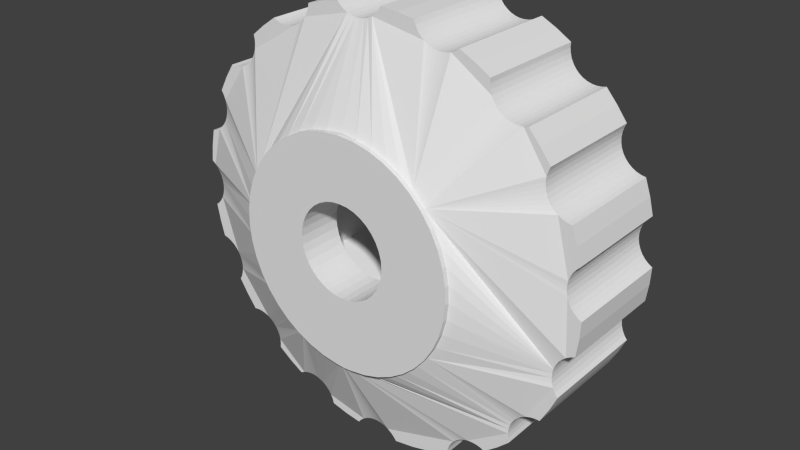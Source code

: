 # Source: Knob-M8-own.blend  (saved by Blender 2.69.1; exported with 4.5.12 LTS)
import bpy
from mathutils import Matrix  # noqa: F401  (used for matrix-valued properties, if any)

bpy.ops.wm.read_factory_settings(use_empty=True)
scene = bpy.context.scene
scene.name = 'Scene'

# ---- collections
col_collection_1 = bpy.data.collections.new('Collection 1'); scene.collection.children.link(col_collection_1)

# ---- world
world_world = bpy.data.worlds.new('World'); scene.world = world_world
world_world.color = (0.05088, 0.05088, 0.05088)
world_world.use_sun_shadow = False
world_world.sun_shadow_jitter_overblur = 0.0
world_world.cycles.sampling_method = 'MANUAL'
world_world.cycles.sample_map_resolution = 256

# ---- meshes
me_knob_m8_1_25_001 = bpy.data.meshes.new('knob-M8-1-25.001')
me_knob_m8_1_25_001.from_pydata([(2.127, -10.16, -18.93), (2.127, 0.0, -18.93), (4.005, 0.0, -18.62), (4.005, -10.16, -18.62), (5.844, 0.0, -18.13), (5.844, -10.16, -18.13), (7.624, 0.0, -17.46), (7.624, -10.16, -17.46), (11.31, -10.16, -15.33), (11.31, 0.0, -15.33), (12.5, 0.0, -14.38), (12.5, -10.16, -14.38), (13.61, 0.0, -13.33), (13.61, -10.16, -13.33), (16.23, -10.16, -9.979), (16.23, 0.0, -9.979), (16.97, 0.0, -8.649), (16.97, -10.16, -8.649), (17.61, 0.0, -7.262), (17.61, -10.16, -7.262), (18.78, -10.16, -3.174), (18.78, 0.0, -3.174), (18.98, 0.0, -1.66), (18.98, -10.16, -1.66), (19.05, 0.0, -0.1361), (19.05, -10.16, -0.1361), (18.6, -10.16, 4.094), (18.6, 0.0, 4.094), (18.22, 0.0, 5.57), (18.22, -10.16, 5.57), (17.71, 0.0, 7.01), (17.71, -10.16, 7.01), (15.72, -10.16, 10.77), (15.72, 0.0, 10.77), (14.8, 0.0, 11.99), (14.8, -10.16, 11.99), (13.8, 0.0, 13.14), (13.8, -10.16, 13.14), (10.54, -10.16, 15.87), (10.54, 0.0, 15.87), (9.236, 0.0, 16.66), (9.236, -10.16, 16.66), (7.872, 0.0, 17.35), (7.872, -10.16, 17.35), (3.828, -10.16, 18.66), (3.828, 0.0, 18.66), (2.322, 0.0, 18.91), (2.322, -10.16, 18.91), (0.8008, 0.0, 19.03), (0.8008, -10.16, 19.03), (-3.442, -10.16, 18.74), (-3.442, 0.0, 18.74), (-4.931, 0.0, 18.4), (-4.931, -10.16, 18.4), (-6.387, 0.0, 17.95), (-6.387, -10.16, 17.95), (-10.21, -10.16, 16.08), (-10.21, 0.0, 16.08), (-11.46, 0.0, 15.21), (-11.46, -10.16, 15.21), (-12.65, 0.0, 14.25), (-12.65, -10.16, 14.25), (-15.49, -10.16, 11.09), (-15.49, 0.0, 11.09), (-16.33, 0.0, 9.811), (-16.33, -10.16, 9.811), (-17.06, 0.0, 8.473), (-17.06, -10.16, 8.473), (-18.52, -10.16, 4.476), (-18.52, 0.0, 4.476), (-18.82, 0.0, 2.98), (-18.82, -10.16, 2.98), (-18.99, 0.0, 1.465), (-18.99, -10.16, 1.465), (-18.85, -10.16, -2.786), (-18.85, 0.0, -2.786), (-18.56, 0.0, -4.285), (-18.56, -10.16, -4.285), (-18.16, 0.0, -5.757), (-18.16, -10.16, -5.757), (-16.43, -10.16, -9.643), (-16.43, 0.0, -9.643), (-15.6, 0.0, -10.93), (-15.6, -10.16, -10.93), (-14.68, 0.0, -12.14), (-14.68, -10.16, -12.14), (-11.62, -10.16, -15.09), (-11.62, 0.0, -15.09), (-10.38, 0.0, -15.98), (-10.38, -10.16, -15.98), (-9.063, 0.0, -16.76), (-9.063, -10.16, -16.76), (-5.654, -10.16, -17.22), (-5.415, -10.16, -17.57), (-0.7416, -13.76, -10.13), (-6.221e-16, -10.16, -17.78), (-0.4181, -10.16, -17.81), (-0.8248, -10.16, -17.92), (8.673, -13.76, 5.293), (17.09, -10.16, -4.901), (7.809, -13.76, 6.499), (17.24, -10.16, -4.508), (-3.635, -10.16, -18.7), (-2.127, -10.16, -18.93), (-1.869, -10.16, -18.6), (14.01, -10.16, -10.95), (14.3, -10.16, -10.64), (8.263, -13.76, -5.912), (9.351, -13.76, 3.974), (9.83, -13.76, 2.57), (10.1, -13.76, 1.111), (-16.58, -10.16, 7.322), (-16.55, -10.16, 6.903), (-9.351, -13.76, 3.974), (-16.03, -10.16, -8.041), (-16.03, -10.16, -8.461), (-8.263, -13.76, -5.912), (-14.26, -10.16, -12.08), (-13.85, -10.16, -12.09), (-13.43, -10.16, -12.17), (-16.23, -10.16, -9.273), (-13.04, -10.16, -12.32), (-16.1, -10.16, -8.875), (-11.6, -10.16, -14.26), (-4.972, -13.76, -8.86), (-11.69, -10.16, -13.85), (-11.85, -10.16, -13.46), (-8.7, -10.16, -16.55), (7.996, -10.16, -16.27), (8.245, -10.16, -15.93), (1.56, -10.16, -18.32), (10.15, -13.76, -0.3711), (9.991, -13.76, -1.845), (17.01, -10.16, -5.312), (-7.896, -10.16, -16.32), (-7.477, -10.16, -16.3), (-7.061, -10.16, -16.36), (-3.629, -13.76, -9.49), (-6.661, -10.16, -16.49), (-2.209, -13.76, -9.917), (-6.286, -10.16, -16.67), (-5.947, -10.16, -16.92), (1.209, -10.16, -18.09), (8.89, -10.16, -15.4), (9.269, -10.16, -15.22), (14.63, -10.16, -10.38), (15.0, -10.16, -10.18), (17.18, -10.16, -6.548), (17.05, -10.16, -6.147), (17.0, -10.16, -5.732), (9.036, -13.76, -4.646), (9.616, -13.76, -3.28), (18.69, -10.16, 0.08559), (17.67, -10.16, 2.278), (17.73, -10.16, 2.693), (5.903, -10.16, 16.81), (5.494, -10.16, 16.91), (6.78, -13.76, 7.567), (0.5669, -10.16, 18.68), (5.606, -13.76, 8.473), (-0.05557, -10.16, 18.13), (-9.616, -13.76, -3.28), (-9.991, -13.76, -1.845), (-16.44, -10.16, -6.864), (-12.07, -10.16, -13.11), (-6.21, -13.76, -8.042), (-12.35, -10.16, -12.79), (-7.314, -13.76, -7.052), (-12.68, -10.16, -12.52), (-5.12, -10.16, -18.35), (-5.235, -10.16, -17.95), (-1.56, -10.16, -18.32), (-1.209, -10.16, -18.09), (0.4181, -10.16, -17.81), (0.8248, -10.16, -17.92), (9.673, -10.16, -15.1), (10.09, -10.16, -15.06), (13.47, -10.16, -12.51), (10.51, -10.16, -15.08), (10.92, -10.16, -15.17), (13.51, -10.16, -12.92), (15.81, -10.16, -9.979), (17.45, -10.16, -4.146), (17.72, -10.16, -3.823), (18.04, -10.16, -3.549), (18.39, -10.16, -3.33), (-7.434, -10.16, 16.19), (-7.794, -10.16, 15.98), (-16.84, -10.16, 8.118), (-11.58, -10.16, -14.68), (-8.308, -10.16, -16.4), (7.681, -10.16, -17.04), (8.545, -10.16, -15.64), (15.39, -10.16, -10.05), (17.36, -10.16, -6.923), (18.38, -10.16, 0.3628), (18.11, -10.16, 0.6881), (17.91, -10.16, 1.053), (17.76, -10.16, 1.446), (17.68, -10.16, 1.859), (18.05, -10.16, 3.466), (18.3, -10.16, 3.803), (16.9, -10.16, 7.221), (16.21, -10.16, 7.684), (15.93, -10.16, 7.994), (7.144, -10.16, 16.94), (6.739, -10.16, 16.83), (6.321, -10.16, 16.79), (-6.474, -10.16, 17.54), (-16.68, -10.16, 7.73), (-18.65, -10.16, 1.219), (-17.75, -10.16, -5.858), (13.61, -10.16, -11.68), (4.972, -13.76, -8.86), (13.51, -10.16, -12.09), (3.629, -13.76, -9.49), (0.7416, -13.76, -10.13), (2.209, -13.76, -9.917), (13.78, -10.16, -11.3), (7.314, -13.76, -7.052), (6.21, -13.76, -8.042), (11.77, -10.16, 13.38), (11.43, -10.16, 13.62), (11.13, -10.16, 13.92), (10.89, -10.16, 14.26), (10.7, -10.16, 14.63), (5.107, -10.16, 17.07), (4.752, -10.16, 17.3), (4.439, -10.16, 17.57), (4.176, -10.16, 17.9), (3.97, -10.16, 18.27), (0.2788, -10.16, 18.38), (-1.66, -10.16, 17.74), (-1.479, -13.76, 10.05), (-1.24, -10.16, 17.74), (-2.488e-15, -13.74, 10.16), (-0.8256, -10.16, 17.8), (1.479, -13.76, 10.05), (-0.4271, -10.16, 17.93), (2.927, -13.76, 9.729), (4.312, -13.76, 9.199), (-7.809, -13.76, 6.499), (-2.468, -10.16, 17.96), (-8.673, -13.76, 5.293), (-6.627, -10.16, 17.15), (-6.842, -10.16, 16.79), (-7.113, -10.16, 16.47), (-18.36, -10.16, 0.9201), (-10.1, -13.76, 1.111), (-18.12, -10.16, 0.5771), (-17.79, -10.16, -1.04), (-17.77, -10.16, -0.6205), (-10.15, -13.76, -0.3711), (-17.82, -10.16, -0.2039), (-17.94, -10.16, 0.199), (-9.036, -13.76, -4.646), (-16.24, -10.16, -7.232), (-16.1, -10.16, -7.628), (13.39, -10.16, 13.05), (10.52, -10.16, 15.45), (-12.57, -10.16, 13.83), (-8.185, -10.16, 15.83), (-17.01, -10.16, -6.252), (-16.7, -10.16, -6.534), (-18.25, -10.16, -2.198), (-18.03, -10.16, -1.839), (-17.88, -10.16, -1.45), (1.869, -10.16, -18.6), (17.3, -10.16, 7.082), (16.54, -10.16, 7.423), (17.86, -10.16, 3.093), (10.58, -10.16, 15.03), (7.525, -10.16, 17.11), (-6.78, -13.76, 7.567), (-5.606, -13.76, 8.473), (-2.073, -10.16, 17.82), (-4.312, -13.76, 9.199), (-2.927, -13.76, 9.729), (-8.596, -10.16, 15.74), (-9.015, -10.16, 15.73), (-12.76, -10.16, 12.6), (-12.63, -10.16, 13.0), (-12.57, -10.16, 13.42), (-12.96, -10.16, 12.23), (-13.21, -10.16, 11.9), (-13.52, -10.16, 11.61), (-14.25, -10.16, 11.2), (-14.66, -10.16, 11.1), (-15.07, -10.16, 11.06), (-16.6, -10.16, 6.486), (-16.71, -10.16, 6.081), (-9.83, -13.76, 2.57), (-16.88, -10.16, 5.7), (-17.12, -10.16, 5.353), (-17.41, -10.16, 5.05), (-17.74, -10.16, 4.798), (-18.12, -10.16, 4.605), (-18.52, -10.16, -2.517), (-17.37, -10.16, -6.024), (7.807, -10.16, -16.64), (15.7, -10.16, 8.347), (15.53, -10.16, 8.733), (15.43, -10.16, 9.14), (12.97, -10.16, 13.03), (12.55, -10.16, 13.08), (12.15, -10.16, 13.2), (-2.834, -10.16, 18.16), (-3.162, -10.16, 18.42), (-13.87, -10.16, 11.38), (15.4, -10.16, 9.558), (15.44, -10.16, 9.976), (15.55, -10.16, 10.38), (-9.431, -10.16, 15.78), (-9.833, -10.16, 15.9), (-5.12, 0.0, -18.35), (-3.635, 0.0, -18.7), (-2.127, 0.0, -18.93), (17.01, 0.0, -5.312), (17.0, 0.0, -5.732), (6.668, 0.0, -3.849), (-2.834, 0.0, 18.16), (-2.468, 0.0, 17.96), (-6.474, 0.0, 17.54), (-16.23, 0.0, -9.273), (18.39, 0.0, -3.33), (3.97, 0.0, 18.27), (-16.6, 0.0, 6.486), (-16.55, 0.0, 6.903), (-6.668, 0.0, 3.849), (6.668, 0.0, 3.849), (17.24, 0.0, -4.508), (17.09, 0.0, -4.901), (15.55, 0.0, 10.38), (-15.07, 0.0, 11.06), (-2.073, 0.0, 17.82), (-1.66, 0.0, 17.74), (-1.24, 0.0, 17.74), (15.81, 0.0, -9.979), (10.92, 0.0, -15.17), (1.869, 0.0, -18.6), (1.56, 0.0, -18.32), (7.681, 0.0, -17.04), (1.209, 0.0, -18.09), (0.8248, 0.0, -17.92), (17.91, 0.0, 1.053), (18.11, 0.0, 0.6881), (18.04, 0.0, -3.549), (17.72, 0.0, -3.823), (17.45, 0.0, -4.146), (17.05, 0.0, -6.147), (17.18, 0.0, -6.548), (17.36, 0.0, -6.923), (4.176, 0.0, 17.9), (-1.506e-15, 0.0, 7.699), (4.439, 0.0, 17.57), (4.752, 0.0, 17.3), (5.107, 0.0, 17.07), (5.494, 0.0, 16.91), (5.903, 0.0, 16.81), (6.321, 0.0, 16.79), (10.7, 0.0, 14.63), (6.739, 0.0, 16.83), (7.144, 0.0, 16.94), (7.525, 0.0, 17.11), (10.58, 0.0, 15.03), (-12.57, 0.0, 13.83), (-0.8256, 0.0, 17.8), (-7.794, 0.0, 15.98), (-7.434, 0.0, 16.19), (-3.162, 0.0, 18.42), (-16.58, 0.0, 7.322), (-16.68, 0.0, 7.73), (-16.84, 0.0, 8.118), (-0.8248, 0.0, -17.92), (-6.668, 0.0, -3.849), (-0.4181, 0.0, -17.81), (-5.204e-15, 0.0, -7.699), (-6.221e-16, 0.0, -17.78), (-14.26, 0.0, -12.08), (-13.85, 0.0, -12.09), (-13.43, 0.0, -12.17), (-11.85, 0.0, -13.46), (-8.7, 0.0, -16.55), (-11.69, 0.0, -13.85), (-11.6, 0.0, -14.26), (15.39, 0.0, -10.05), (15.0, 0.0, -10.18), (14.63, 0.0, -10.38), (9.673, 0.0, -15.1), (9.269, 0.0, -15.22), (17.86, 0.0, 3.093), (17.73, 0.0, 2.693), (16.9, 0.0, 7.221), (0.5669, 0.0, 18.68), (0.2788, 0.0, 18.38), (10.89, 0.0, 14.26), (11.13, 0.0, 13.92), (11.43, 0.0, 13.62), (11.77, 0.0, 13.38), (12.15, 0.0, 13.2), (12.55, 0.0, 13.08), (15.44, 0.0, 9.976), (-16.1, 0.0, -8.875), (-16.03, 0.0, -8.461), (-16.03, 0.0, -8.041), (15.7, 0.0, 8.347), (15.93, 0.0, 7.994), (18.3, 0.0, 3.803), (-14.66, 0.0, 11.1), (-14.25, 0.0, 11.2), (-13.87, 0.0, 11.38), (-13.52, 0.0, 11.61), (-13.21, 0.0, 11.9), (-12.96, 0.0, 12.23), (-12.76, 0.0, 12.6), (-12.63, 0.0, 13.0), (-12.57, 0.0, 13.42), (-9.431, 0.0, 15.78), (-9.833, 0.0, 15.9), (-9.015, 0.0, 15.73), (-8.596, 0.0, 15.74), (-8.185, 0.0, 15.83), (-7.113, 0.0, 16.47), (-6.842, 0.0, 16.79), (-6.627, 0.0, 17.15), (-16.44, 0.0, -6.864), (-16.24, 0.0, -7.232), (-16.1, 0.0, -7.628), (-17.88, 0.0, -1.45), (-17.79, 0.0, -1.04), (-5.235, 0.0, -17.95), (-11.58, 0.0, -14.68), (13.47, 0.0, -12.51), (13.51, 0.0, -12.09), (13.61, 0.0, -11.68), (13.51, 0.0, -12.92), (10.51, 0.0, -15.08), (10.09, 0.0, -15.06), (15.4, 0.0, 9.558), (15.43, 0.0, 9.14), (15.53, 0.0, 8.733), (16.21, 0.0, 7.684), (16.54, 0.0, 7.423), (13.39, 0.0, 13.05), (12.97, 0.0, 13.03), (-0.05557, 0.0, 18.13), (-0.4271, 0.0, 17.93), (-17.75, 0.0, -5.858), (-18.25, 0.0, -2.198), (-17.37, 0.0, -6.024), (-17.01, 0.0, -6.252), (-18.52, 0.0, -2.517), (-18.03, 0.0, -1.839), (-16.7, 0.0, -6.534), (-17.77, 0.0, -0.6205), (-17.82, 0.0, -0.2039), (-17.94, 0.0, 0.199), (-18.65, 0.0, 1.219), (-17.74, 0.0, 4.798), (-17.41, 0.0, 5.05), (-17.12, 0.0, 5.353), (-1.869, 0.0, -18.6), (-5.654, 0.0, -17.22), (-5.947, 0.0, -16.92), (-6.286, 0.0, -16.67), (-6.661, 0.0, -16.49), (-7.061, 0.0, -16.36), (-7.477, 0.0, -16.3), (-12.35, 0.0, -12.79), (-12.68, 0.0, -12.52), (-13.04, 0.0, -12.32), (14.3, 0.0, -10.64), (14.01, 0.0, -10.95), (13.78, 0.0, -11.3), (8.89, 0.0, -15.4), (8.545, 0.0, -15.64), (8.245, 0.0, -15.93), (17.67, 0.0, 2.278), (17.68, 0.0, 1.859), (17.76, 0.0, 1.446), (18.38, 0.0, 0.3628), (18.69, 0.0, 0.08559), (10.52, 0.0, 15.45), (-18.12, 0.0, 0.5771), (-18.36, 0.0, 0.9201), (-18.12, 0.0, 4.605), (-16.88, 0.0, 5.7), (-16.71, 0.0, 6.081), (-5.415, 0.0, -17.57), (-1.56, 0.0, -18.32), (-1.209, 0.0, -18.09), (0.4181, 0.0, -17.81), (7.807, 0.0, -16.64), (7.996, 0.0, -16.27), (17.3, 0.0, 7.082), (18.05, 0.0, 3.466), (-12.07, 0.0, -13.11), (-8.308, 0.0, -16.4), (-7.896, 0.0, -16.32), (-6.939e-15, -10.16, -7.699), (6.668, -10.16, -3.849), (-6.072e-15, 0.0, -7.699), (6.668, -10.16, 3.849), (-1.506e-15, -10.16, 7.699), (6.668, 3.469e-15, 3.849), (-1.506e-15, 3.469e-15, 7.699), (-3.469e-15, -10.16, 7.699), (-6.668, -10.16, 3.849), (-3.469e-15, 0.0, 7.699), (-6.668, -10.16, -3.849), (-5.013e-15, -10.16, -7.699), (-5.532e-15, 0.0, -7.699), (0.0, -10.16, 4.596), (-0.7167, -10.16, 4.533), (2.064, -10.16, 4.043), (1.412, -10.16, 4.347), (0.7167, -10.16, 4.533), (-3.162, -10.16, -2.185), (-3.575, -10.16, -1.595), (-3.879, -10.16, -0.9434), (-0.7167, -10.16, -3.597), (5.055e-16, -10.16, -3.659), (-3.162, -10.16, 3.121), (-3.575, -10.16, 2.532), (-3.879, -10.16, 1.88), (-1.412, -10.16, 4.347), (-2.064, -10.16, 4.043), (-2.653, -10.16, 3.63), (-4.065, -10.16, 1.185), (-4.128, -10.16, 0.4683), (-4.065, -10.16, -0.2485), (-2.653, -10.16, -2.694), (-2.064, -10.16, -3.106), (-1.412, -10.16, -3.41), (2.064, -10.16, -3.106), (1.412, -10.16, -3.41), (0.7167, -10.16, -3.597), (2.653, -10.16, 3.63), (3.162, -10.16, 3.121), (2.653, -10.16, -2.694), (3.162, -10.16, -2.185), (3.575, -10.16, -1.595), (4.065, -10.16, 1.185), (3.879, -10.16, 1.88), (3.575, -10.16, 2.532), (3.879, -10.16, -0.9434), (4.065, -10.16, -0.2485), (4.128, -10.16, 0.4683), (3.733e-15, -14.19, -10.16), (-0.7416, -14.18, -10.13), (-2.209, -14.18, -9.917), (-3.629, -14.18, -9.49), (-4.972, -14.18, -8.86), (-6.21, -14.18, -8.042), (-7.314, -14.18, -7.052), (-8.263, -14.18, -5.912), (-9.036, -14.18, -4.646), (-9.616, -14.18, -3.28), (-9.991, -14.18, -1.845), (-10.15, -14.18, -0.3711), (-10.1, -14.18, 1.111), (-9.83, -14.18, 2.57), (-9.351, -14.18, 3.974), (-8.673, -14.18, 5.293), (-7.809, -14.18, 6.499), (-6.78, -14.18, 7.567), (-5.606, -14.18, 8.473), (-4.312, -14.18, 9.199), (-2.927, -14.18, 9.729), (-1.479, -14.18, 10.05), (0.0, -14.18, 10.16), (0.0, -13.76, 10.16), (1.479, -14.18, 10.05), (2.927, -14.18, 9.729), (4.312, -14.18, 9.199), (5.606, -14.18, 8.473), (6.78, -14.18, 7.567), (7.809, -14.18, 6.499), (8.673, -14.18, 5.293), (9.351, -14.18, 3.974), (9.83, -14.18, 2.57), (10.1, -14.18, 1.111), (10.15, -14.18, -0.3711), (9.991, -14.18, -1.845), (9.616, -14.18, -3.28), (9.036, -14.18, -4.646), (8.263, -14.18, -5.912), (7.314, -14.18, -7.052), (6.21, -14.18, -8.042), (4.972, -14.18, -8.86), (3.629, -14.18, -9.49), (2.209, -14.18, -9.917), (0.7416, -14.18, -10.13), (-0.7167, -14.18, 4.533), (-1.011e-15, -10.16, 4.596), (-1.011e-15, -14.19, 4.596), (0.7167, -14.18, 4.533), (1.412, -14.18, 4.347), (2.064, -14.18, 4.043), (2.653, -14.18, 3.63), (3.162, -14.18, 3.121), (3.575, -14.18, 2.532), (3.879, -14.18, 1.88), (4.065, -14.18, 1.185), (4.128, -14.18, 0.4683), (4.065, -14.18, -0.2485), (3.879, -14.18, -0.9434), (3.575, -14.18, -1.595), (3.162, -14.18, -2.185), (2.653, -14.18, -2.694), (2.064, -14.18, -3.106), (1.412, -14.18, -3.41), (0.7167, -14.18, -3.597), (5.055e-16, -14.19, -3.659), (-0.7167, -14.18, -3.597), (-1.412, -14.18, -3.41), (-2.064, -14.18, -3.106), (-2.653, -14.18, -2.694), (-3.162, -14.18, -2.185), (-3.575, -14.18, -1.595), (-3.879, -14.18, -0.9434), (-4.065, -14.18, -0.2485), (-4.128, -14.18, 0.4683), (-4.065, -14.18, 1.185), (-3.879, -14.18, 1.88), (-3.575, -14.18, 2.532), (-3.162, -14.18, 3.121), (-2.653, -14.18, 3.63), (-2.064, -14.18, 4.043), (-1.412, -14.18, 4.347), (1.516e-15, -14.18, -3.659), (0.0, -14.18, 4.596), (1.244e-15, -14.18, -10.16)], [], [(0, 1, 2), (0, 2, 3), (3, 2, 4), (3, 4, 5), (5, 4, 6), (5, 6, 7), (8, 9, 10), (8, 10, 11), (11, 10, 12), (11, 12, 13), (14, 15, 16), (14, 16, 17), (17, 16, 18), (17, 18, 19), (20, 21, 22), (20, 22, 23), (23, 22, 24), (23, 24, 25), (26, 27, 28), (26, 28, 29), (29, 28, 30), (29, 30, 31), (32, 33, 34), (32, 34, 35), (35, 34, 36), (35, 36, 37), (38, 39, 40), (38, 40, 41), (41, 40, 42), (41, 42, 43), (44, 45, 46), (44, 46, 47), (47, 46, 48), (47, 48, 49), (50, 51, 52), (50, 52, 53), (53, 52, 54), (53, 54, 55), (56, 57, 58), (56, 58, 59), (59, 58, 60), (59, 60, 61), (62, 63, 64), (62, 64, 65), (65, 64, 66), (65, 66, 67), (68, 69, 70), (68, 70, 71), (71, 70, 72), (71, 72, 73), (74, 75, 76), (74, 76, 77), (77, 76, 78), (77, 78, 79), (80, 81, 82), (80, 82, 83), (83, 82, 84), (83, 84, 85), (86, 87, 88), (86, 88, 89), (89, 88, 90), (89, 90, 91), (92, 93, 94), (95, 94, 96), (96, 94, 97), (98, 99, 100), (100, 99, 101), (102, 103, 104), (105, 106, 107), (98, 108, 99), (99, 108, 109), (99, 109, 110), (111, 112, 113), (114, 115, 116), (83, 85, 117), (118, 119, 120), (120, 119, 121), (120, 121, 122), (123, 124, 125), (125, 124, 126), (89, 91, 127), (128, 129, 130), (110, 131, 99), (99, 131, 132), (99, 132, 133), (134, 135, 124), (124, 135, 136), (124, 136, 137), (137, 136, 138), (137, 138, 139), (139, 138, 140), (139, 140, 94), (94, 140, 141), (94, 141, 92), (130, 129, 142), (143, 144, 94), (106, 145, 107), (107, 145, 146), (107, 146, 147), (147, 148, 107), (107, 148, 149), (107, 149, 150), (150, 149, 133), (150, 133, 151), (151, 133, 132), (23, 25, 152), (153, 154, 100), (155, 156, 157), (47, 49, 158), (159, 157, 160), (161, 162, 163), (126, 124, 164), (164, 124, 165), (164, 165, 166), (166, 165, 167), (166, 167, 168), (168, 167, 116), (168, 116, 121), (121, 116, 115), (121, 115, 122), (80, 83, 120), (120, 83, 117), (120, 117, 118), (169, 102, 170), (170, 102, 104), (170, 104, 93), (93, 104, 171), (93, 171, 94), (94, 171, 172), (94, 172, 97), (95, 173, 94), (94, 173, 174), (94, 174, 142), (175, 176, 177), (177, 176, 178), (177, 178, 179), (11, 13, 180), (181, 14, 17), (101, 182, 100), (100, 182, 183), (100, 183, 184), (185, 20, 23), (186, 187, 113), (65, 67, 188), (86, 89, 189), (189, 89, 127), (189, 127, 123), (123, 127, 124), (124, 127, 190), (124, 190, 134), (5, 7, 191), (142, 129, 94), (94, 129, 192), (94, 192, 143), (146, 193, 147), (147, 193, 181), (147, 181, 194), (194, 181, 17), (194, 17, 19), (23, 152, 185), (185, 152, 195), (185, 195, 196), (196, 197, 185), (185, 197, 198), (185, 198, 184), (184, 198, 100), (100, 198, 199), (100, 199, 153), (200, 201, 202), (203, 204, 100), (205, 206, 157), (157, 206, 207), (157, 207, 155), (53, 55, 208), (111, 113, 209), (71, 73, 210), (77, 79, 211), (8, 11, 179), (179, 11, 180), (179, 180, 177), (212, 213, 214), (214, 213, 215), (144, 175, 94), (94, 175, 177), (94, 177, 216), (216, 177, 214), (216, 214, 217), (217, 214, 215), (105, 107, 218), (218, 107, 219), (218, 219, 212), (212, 219, 220), (212, 220, 213), (100, 221, 157), (157, 221, 222), (157, 222, 223), (223, 224, 157), (157, 224, 225), (157, 225, 205), (156, 226, 157), (157, 226, 227), (157, 227, 160), (160, 227, 228), (160, 228, 229), (44, 47, 230), (230, 47, 158), (230, 158, 229), (229, 158, 231), (229, 231, 160), (232, 233, 234), (234, 233, 235), (234, 235, 236), (236, 235, 237), (236, 237, 238), (238, 237, 239), (238, 239, 160), (160, 239, 240), (160, 240, 159), (241, 242, 243), (243, 242, 113), (208, 244, 242), (242, 244, 245), (242, 245, 113), (113, 245, 246), (113, 246, 186), (210, 247, 248), (248, 247, 249), (250, 162, 251), (251, 162, 252), (251, 252, 253), (253, 252, 248), (253, 248, 254), (254, 248, 249), (161, 163, 255), (255, 163, 256), (255, 256, 116), (116, 256, 257), (116, 257, 114), (201, 26, 29), (35, 37, 258), (259, 38, 41), (260, 187, 261), (262, 263, 264), (264, 263, 163), (264, 163, 265), (265, 163, 162), (265, 162, 266), (266, 162, 250), (267, 0, 3), (202, 201, 268), (268, 201, 29), (268, 29, 31), (203, 100, 269), (269, 100, 154), (269, 154, 202), (202, 154, 270), (202, 270, 200), (225, 271, 205), (205, 271, 259), (205, 259, 272), (272, 259, 41), (272, 41, 43), (241, 273, 242), (242, 273, 274), (242, 274, 275), (275, 274, 276), (275, 276, 232), (232, 276, 277), (232, 277, 233), (260, 261, 61), (61, 261, 278), (61, 278, 279), (280, 113, 281), (281, 113, 187), (281, 187, 282), (282, 187, 260), (280, 283, 113), (113, 283, 284), (113, 284, 285), (286, 287, 188), (188, 287, 288), (188, 288, 65), (65, 288, 62), (112, 289, 113), (113, 289, 290), (113, 290, 291), (291, 290, 292), (291, 292, 248), (248, 292, 293), (293, 294, 248), (248, 294, 295), (248, 295, 210), (210, 295, 296), (210, 296, 71), (71, 296, 68), (74, 77, 297), (297, 77, 211), (297, 211, 264), (264, 211, 298), (264, 298, 262), (3, 5, 267), (267, 5, 191), (267, 191, 130), (130, 191, 299), (130, 299, 128), (204, 300, 100), (100, 300, 301), (100, 301, 302), (258, 303, 100), (303, 304, 100), (100, 304, 305), (100, 305, 221), (242, 306, 208), (208, 306, 307), (208, 307, 53), (53, 307, 50), (188, 209, 286), (286, 209, 113), (286, 113, 308), (308, 113, 285), (302, 309, 100), (100, 309, 310), (100, 310, 258), (258, 310, 311), (258, 311, 35), (35, 311, 32), (279, 312, 61), (61, 312, 313), (61, 313, 59), (59, 313, 56), (169, 314, 315), (169, 315, 102), (102, 315, 316), (102, 316, 103), (317, 318, 319), (320, 321, 322), (82, 81, 323), (22, 21, 324), (46, 45, 325), (326, 327, 328), (329, 330, 319), (319, 330, 331), (319, 331, 317), (34, 33, 332), (64, 63, 333), (322, 54, 52), (321, 334, 322), (322, 334, 335), (322, 335, 336), (319, 15, 337), (10, 9, 338), (2, 1, 339), (339, 340, 341), (341, 340, 342), (341, 342, 343), (344, 345, 324), (324, 346, 329), (346, 347, 329), (329, 347, 348), (329, 348, 330), (318, 349, 319), (319, 349, 350), (319, 350, 15), (15, 350, 351), (15, 351, 16), (16, 351, 18), (325, 352, 353), (353, 352, 354), (353, 354, 355), (355, 356, 353), (353, 356, 357), (353, 357, 329), (329, 357, 358), (329, 358, 359), (360, 359, 361), (361, 362, 360), (360, 362, 363), (360, 363, 364), (64, 333, 328), (365, 60, 58), (366, 367, 368), (320, 322, 369), (369, 322, 52), (369, 52, 51), (327, 370, 328), (328, 370, 371), (328, 371, 64), (64, 371, 372), (64, 372, 66), (373, 374, 375), (375, 374, 376), (375, 376, 377), (84, 82, 378), (378, 82, 323), (378, 323, 379), (379, 323, 380), (381, 382, 383), (383, 382, 384), (337, 385, 319), (319, 385, 386), (319, 386, 387), (376, 388, 389), (390, 391, 392), (48, 46, 393), (393, 46, 325), (393, 325, 394), (359, 360, 329), (329, 360, 395), (329, 395, 396), (396, 397, 329), (329, 397, 398), (329, 398, 399), (400, 332, 399), (399, 332, 401), (399, 401, 329), (323, 402, 374), (374, 402, 403), (374, 403, 404), (382, 90, 88), (405, 406, 324), (28, 27, 407), (333, 408, 328), (328, 408, 409), (328, 409, 410), (410, 411, 328), (328, 411, 412), (328, 412, 353), (353, 412, 413), (353, 413, 414), (414, 415, 353), (353, 415, 416), (353, 416, 365), (417, 365, 418), (418, 365, 58), (418, 58, 57), (417, 419, 365), (365, 419, 420), (365, 420, 421), (368, 422, 366), (366, 422, 423), (366, 423, 336), (336, 423, 424), (336, 424, 322), (425, 328, 426), (426, 328, 374), (426, 374, 427), (427, 374, 404), (328, 428, 429), (315, 314, 430), (384, 382, 431), (431, 382, 88), (431, 88, 87), (432, 376, 433), (433, 376, 434), (12, 10, 435), (435, 10, 338), (435, 338, 432), (432, 338, 436), (432, 436, 376), (376, 436, 437), (376, 437, 388), (2, 339, 4), (4, 339, 341), (4, 341, 6), (401, 438, 329), (329, 438, 439), (329, 439, 324), (324, 439, 440), (324, 440, 405), (406, 441, 324), (324, 441, 442), (324, 442, 392), (363, 42, 40), (36, 34, 443), (443, 34, 332), (443, 332, 444), (444, 332, 400), (394, 325, 445), (445, 325, 353), (445, 353, 446), (446, 353, 365), (446, 365, 366), (366, 365, 421), (366, 421, 367), (447, 448, 449), (449, 448, 450), (76, 75, 451), (428, 328, 452), (452, 328, 425), (452, 425, 448), (448, 425, 453), (448, 453, 450), (429, 454, 328), (328, 454, 455), (328, 455, 456), (457, 72, 70), (458, 459, 328), (328, 459, 460), (461, 316, 315), (462, 463, 461), (464, 465, 323), (323, 465, 466), (323, 466, 467), (468, 469, 323), (323, 469, 470), (323, 470, 380), (387, 471, 319), (319, 471, 472), (319, 472, 376), (376, 472, 473), (376, 473, 434), (389, 474, 376), (376, 474, 475), (376, 475, 476), (391, 477, 392), (392, 477, 478), (392, 478, 324), (324, 478, 479), (324, 479, 344), (345, 480, 324), (324, 480, 481), (324, 481, 22), (22, 481, 24), (364, 363, 482), (482, 363, 40), (482, 40, 39), (456, 483, 328), (328, 483, 484), (328, 484, 458), (458, 484, 457), (458, 457, 485), (485, 457, 70), (485, 70, 69), (460, 486, 328), (328, 486, 487), (328, 487, 326), (315, 430, 461), (461, 430, 488), (461, 488, 462), (463, 464, 461), (461, 464, 323), (461, 323, 489), (489, 323, 374), (489, 374, 490), (490, 374, 373), (343, 491, 341), (341, 491, 377), (341, 377, 492), (492, 377, 376), (492, 376, 493), (493, 376, 476), (30, 28, 494), (494, 28, 407), (494, 407, 392), (392, 407, 495), (392, 495, 390), (78, 76, 447), (447, 76, 451), (447, 451, 448), (381, 496, 382), (382, 496, 468), (382, 468, 497), (497, 468, 323), (497, 323, 498), (498, 323, 467), (499, 500, 501), (501, 500, 319), (500, 502, 319), (319, 502, 329), (502, 503, 504), (504, 503, 505), (506, 507, 508), (508, 507, 328), (507, 509, 328), (328, 509, 374), (509, 510, 374), (374, 510, 511), (503, 512, 513), (514, 515, 503), (503, 515, 516), (503, 516, 512), (517, 509, 518), (518, 509, 519), (520, 521, 510), (522, 523, 507), (507, 523, 524), (513, 525, 503), (503, 525, 526), (503, 526, 507), (507, 526, 527), (507, 527, 522), (524, 528, 507), (507, 528, 529), (507, 529, 509), (509, 529, 530), (509, 530, 519), (517, 531, 509), (509, 531, 532), (509, 532, 510), (510, 532, 533), (510, 533, 520), (534, 500, 535), (535, 500, 510), (535, 510, 536), (536, 510, 521), (514, 503, 537), (537, 503, 502), (537, 502, 538), (534, 539, 500), (500, 539, 540), (500, 540, 541), (542, 543, 502), (502, 543, 544), (502, 544, 538), (541, 545, 500), (500, 545, 546), (500, 546, 502), (502, 546, 547), (502, 547, 542), (548, 549, 94), (94, 549, 550), (94, 550, 139), (139, 550, 551), (139, 551, 137), (137, 551, 552), (137, 552, 124), (124, 552, 553), (124, 553, 165), (165, 553, 554), (165, 554, 167), (167, 554, 555), (167, 555, 116), (116, 555, 556), (116, 556, 255), (255, 556, 557), (255, 557, 161), (161, 557, 558), (161, 558, 162), (162, 558, 559), (162, 559, 252), (252, 559, 560), (252, 560, 248), (248, 560, 561), (248, 561, 291), (291, 561, 562), (291, 562, 113), (113, 562, 563), (113, 563, 243), (243, 563, 564), (243, 564, 241), (241, 564, 565), (241, 565, 273), (273, 565, 566), (273, 566, 274), (274, 566, 567), (274, 567, 276), (276, 567, 568), (276, 568, 277), (277, 568, 569), (277, 569, 233), (233, 569, 570), (233, 570, 571), (571, 570, 572), (571, 572, 237), (237, 572, 573), (237, 573, 239), (239, 573, 574), (239, 574, 240), (240, 574, 575), (240, 575, 159), (159, 575, 576), (159, 576, 157), (157, 576, 577), (157, 577, 100), (100, 577, 578), (100, 578, 98), (98, 578, 579), (98, 579, 108), (108, 579, 580), (108, 580, 109), (109, 580, 581), (109, 581, 110), (110, 581, 582), (110, 582, 131), (131, 582, 583), (131, 583, 132), (132, 583, 584), (132, 584, 151), (151, 584, 585), (151, 585, 150), (150, 585, 586), (150, 586, 107), (107, 586, 587), (107, 587, 219), (219, 587, 588), (219, 588, 220), (220, 588, 589), (220, 589, 213), (213, 589, 590), (213, 590, 215), (215, 590, 591), (215, 591, 217), (217, 591, 592), (217, 592, 216), (216, 592, 548), (216, 548, 94), (593, 594, 595), (595, 594, 516), (595, 516, 596), (596, 516, 515), (596, 515, 597), (597, 515, 514), (597, 514, 598), (598, 514, 537), (598, 537, 599), (599, 537, 538), (599, 538, 600), (600, 538, 544), (600, 544, 601), (601, 544, 543), (601, 543, 602), (602, 543, 542), (602, 542, 603), (603, 542, 547), (603, 547, 604), (604, 547, 546), (604, 546, 605), (605, 546, 545), (605, 545, 606), (606, 545, 541), (606, 541, 607), (607, 541, 540), (607, 540, 608), (608, 540, 539), (608, 539, 609), (609, 539, 534), (609, 534, 610), (610, 534, 535), (610, 535, 611), (611, 535, 536), (611, 536, 612), (612, 536, 521), (612, 521, 613), (613, 521, 520), (613, 520, 614), (614, 520, 533), (614, 533, 615), (615, 533, 532), (615, 532, 616), (616, 532, 531), (616, 531, 617), (617, 531, 517), (617, 517, 618), (618, 517, 518), (618, 518, 619), (619, 518, 519), (619, 519, 620), (620, 519, 530), (620, 530, 621), (621, 530, 529), (621, 529, 622), (622, 529, 528), (622, 528, 623), (623, 528, 524), (623, 524, 624), (624, 524, 523), (624, 523, 625), (625, 523, 522), (625, 522, 626), (626, 522, 527), (626, 527, 627), (627, 527, 526), (627, 526, 628), (628, 526, 525), (628, 525, 629), (629, 525, 513), (629, 513, 593), (593, 513, 594), (549, 630, 614), (618, 554, 617), (617, 554, 553), (617, 553, 616), (616, 553, 552), (616, 552, 615), (615, 552, 551), (615, 551, 614), (614, 551, 550), (614, 550, 549), (622, 559, 621), (621, 559, 558), (621, 558, 620), (620, 558, 557), (620, 557, 619), (619, 557, 556), (619, 556, 618), (618, 556, 555), (618, 555, 554), (605, 582, 604), (604, 582, 581), (604, 581, 603), (603, 581, 580), (603, 580, 602), (602, 580, 579), (602, 579, 601), (601, 579, 578), (601, 578, 600), (600, 578, 577), (600, 577, 599), (628, 566, 627), (627, 566, 565), (627, 565, 626), (626, 565, 564), (626, 564, 625), (625, 564, 563), (625, 563, 624), (624, 563, 562), (624, 562, 623), (623, 562, 561), (623, 561, 622), (622, 561, 560), (622, 560, 559), (577, 576, 599), (599, 576, 575), (599, 575, 598), (598, 575, 574), (598, 574, 597), (597, 574, 573), (597, 573, 596), (596, 573, 572), (596, 572, 631), (631, 572, 570), (631, 570, 593), (593, 570, 569), (593, 569, 629), (629, 569, 568), (629, 568, 628), (628, 568, 567), (628, 567, 566), (549, 632, 630), (630, 632, 592), (630, 592, 612), (612, 592, 591), (612, 591, 611), (611, 591, 590), (611, 590, 610), (610, 590, 589), (610, 589, 609), (589, 588, 609), (609, 588, 587), (609, 587, 608), (608, 587, 586), (608, 586, 607), (607, 586, 585), (607, 585, 606), (606, 585, 584), (606, 584, 605), (605, 584, 583), (605, 583, 582), (103, 316, 461), (103, 461, 104), (104, 461, 489), (104, 489, 171), (171, 489, 490), (171, 490, 172), (172, 490, 373), (172, 373, 97), (97, 373, 375), (97, 375, 96), (96, 375, 377), (96, 377, 95), (95, 377, 491), (95, 491, 173), (173, 491, 343), (173, 343, 174), (174, 343, 342), (174, 342, 142), (142, 342, 340), (142, 340, 130), (130, 340, 339), (130, 339, 267), (267, 339, 1), (267, 1, 0), (91, 90, 382), (91, 382, 127), (127, 382, 497), (127, 497, 190), (190, 497, 498), (190, 498, 134), (134, 498, 467), (134, 467, 135), (135, 467, 466), (135, 466, 136), (136, 466, 465), (136, 465, 138), (138, 465, 464), (138, 464, 140), (140, 464, 463), (140, 463, 141), (141, 463, 462), (141, 462, 92), (92, 462, 488), (92, 488, 93), (93, 488, 430), (93, 430, 170), (170, 430, 314), (170, 314, 169), (85, 84, 378), (85, 378, 117), (117, 378, 379), (117, 379, 118), (118, 379, 380), (118, 380, 119), (119, 380, 470), (119, 470, 121), (121, 470, 469), (121, 469, 168), (168, 469, 468), (168, 468, 166), (166, 468, 496), (166, 496, 164), (164, 496, 381), (164, 381, 126), (126, 381, 383), (126, 383, 125), (125, 383, 384), (125, 384, 123), (123, 384, 431), (123, 431, 189), (189, 431, 87), (189, 87, 86), (79, 78, 447), (79, 447, 211), (211, 447, 449), (211, 449, 298), (298, 449, 450), (298, 450, 262), (262, 450, 453), (262, 453, 263), (263, 453, 425), (263, 425, 163), (163, 425, 426), (163, 426, 256), (256, 426, 427), (256, 427, 257), (257, 427, 404), (257, 404, 114), (114, 404, 403), (114, 403, 115), (115, 403, 402), (115, 402, 122), (122, 402, 323), (122, 323, 120), (120, 323, 81), (120, 81, 80), (73, 72, 457), (73, 457, 210), (210, 457, 484), (210, 484, 247), (247, 484, 483), (247, 483, 249), (249, 483, 456), (249, 456, 254), (254, 456, 455), (254, 455, 253), (253, 455, 454), (253, 454, 251), (251, 454, 429), (251, 429, 250), (250, 429, 428), (250, 428, 266), (266, 428, 452), (266, 452, 265), (265, 452, 448), (265, 448, 264), (264, 448, 451), (264, 451, 297), (297, 451, 75), (297, 75, 74), (67, 66, 372), (67, 372, 188), (188, 372, 371), (188, 371, 209), (209, 371, 370), (209, 370, 111), (111, 370, 327), (111, 327, 112), (112, 327, 326), (112, 326, 289), (289, 326, 487), (289, 487, 290), (290, 487, 486), (290, 486, 292), (292, 486, 460), (292, 460, 293), (293, 460, 459), (293, 459, 294), (294, 459, 458), (294, 458, 295), (295, 458, 485), (295, 485, 296), (296, 485, 69), (296, 69, 68), (61, 60, 365), (61, 365, 260), (260, 365, 416), (260, 416, 282), (282, 416, 415), (282, 415, 281), (281, 415, 414), (281, 414, 280), (280, 414, 413), (280, 413, 283), (283, 413, 412), (283, 412, 284), (284, 412, 411), (284, 411, 285), (285, 411, 410), (285, 410, 308), (308, 410, 409), (308, 409, 286), (286, 409, 408), (286, 408, 287), (287, 408, 333), (287, 333, 288), (288, 333, 63), (288, 63, 62), (55, 54, 322), (55, 322, 208), (208, 322, 424), (208, 424, 244), (244, 424, 423), (244, 423, 245), (245, 423, 422), (245, 422, 246), (246, 422, 368), (246, 368, 186), (186, 368, 367), (186, 367, 187), (187, 367, 421), (187, 421, 261), (261, 421, 420), (261, 420, 278), (278, 420, 419), (278, 419, 279), (279, 419, 417), (279, 417, 312), (312, 417, 418), (312, 418, 313), (313, 418, 57), (313, 57, 56), (49, 48, 393), (49, 393, 158), (158, 393, 394), (158, 394, 231), (231, 394, 445), (231, 445, 160), (160, 445, 446), (160, 446, 238), (238, 446, 366), (238, 366, 236), (236, 366, 336), (236, 336, 234), (234, 336, 335), (234, 335, 232), (232, 335, 334), (232, 334, 275), (275, 334, 321), (275, 321, 242), (242, 321, 320), (242, 320, 306), (306, 320, 369), (306, 369, 307), (307, 369, 51), (307, 51, 50), (43, 42, 363), (43, 363, 272), (272, 363, 362), (272, 362, 205), (205, 362, 361), (205, 361, 206), (206, 361, 359), (206, 359, 207), (207, 359, 358), (207, 358, 155), (155, 358, 357), (155, 357, 156), (156, 357, 356), (156, 356, 226), (226, 356, 355), (226, 355, 227), (227, 355, 354), (227, 354, 228), (228, 354, 352), (228, 352, 229), (229, 352, 325), (229, 325, 230), (230, 325, 45), (230, 45, 44), (37, 36, 443), (37, 443, 258), (258, 443, 444), (258, 444, 303), (303, 444, 400), (303, 400, 304), (304, 400, 399), (304, 399, 305), (305, 399, 398), (305, 398, 221), (221, 398, 397), (221, 397, 222), (222, 397, 396), (222, 396, 223), (223, 396, 395), (223, 395, 224), (224, 395, 360), (224, 360, 225), (225, 360, 364), (225, 364, 271), (271, 364, 482), (271, 482, 259), (259, 482, 39), (259, 39, 38), (31, 30, 494), (31, 494, 268), (268, 494, 392), (268, 392, 202), (202, 392, 442), (202, 442, 269), (269, 442, 441), (269, 441, 203), (203, 441, 406), (203, 406, 204), (204, 406, 405), (204, 405, 300), (300, 405, 440), (300, 440, 301), (301, 440, 439), (301, 439, 302), (302, 439, 438), (302, 438, 309), (309, 438, 401), (309, 401, 310), (310, 401, 332), (310, 332, 311), (311, 332, 33), (311, 33, 32), (25, 24, 481), (25, 481, 152), (152, 481, 480), (152, 480, 195), (195, 480, 345), (195, 345, 196), (196, 345, 344), (196, 344, 197), (197, 344, 479), (197, 479, 198), (198, 479, 478), (198, 478, 199), (199, 478, 477), (199, 477, 153), (153, 477, 391), (153, 391, 154), (154, 391, 390), (154, 390, 270), (270, 390, 495), (270, 495, 200), (200, 495, 407), (200, 407, 201), (201, 407, 27), (201, 27, 26), (19, 18, 351), (19, 351, 194), (194, 351, 350), (194, 350, 147), (147, 350, 349), (147, 349, 148), (148, 349, 318), (148, 318, 149), (149, 318, 317), (149, 317, 133), (133, 317, 331), (133, 331, 99), (99, 331, 330), (99, 330, 101), (101, 330, 348), (101, 348, 182), (182, 348, 347), (182, 347, 183), (183, 347, 346), (183, 346, 184), (184, 346, 324), (184, 324, 185), (185, 324, 21), (185, 21, 20), (13, 12, 435), (13, 435, 180), (180, 435, 432), (180, 432, 177), (177, 432, 433), (177, 433, 214), (214, 433, 434), (214, 434, 212), (212, 434, 473), (212, 473, 218), (218, 473, 472), (218, 472, 105), (105, 472, 471), (105, 471, 106), (106, 471, 387), (106, 387, 145), (145, 387, 386), (145, 386, 146), (146, 386, 385), (146, 385, 193), (193, 385, 337), (193, 337, 181), (181, 337, 15), (181, 15, 14), (7, 6, 341), (7, 341, 191), (191, 341, 492), (191, 492, 299), (299, 492, 493), (299, 493, 128), (128, 493, 476), (128, 476, 129), (129, 476, 475), (129, 475, 192), (192, 475, 474), (192, 474, 143), (143, 474, 389), (143, 389, 144), (144, 389, 388), (144, 388, 175), (175, 388, 437), (175, 437, 176), (176, 437, 436), (176, 436, 178), (178, 436, 338), (178, 338, 179), (179, 338, 9), (179, 9, 8)])
me_knob_m8_1_25_001.use_remesh_preserve_volume = False
me_knob_m8_1_25_001.use_remesh_preserve_attributes = False
me_knob_m8_1_25_001.use_mirror_vertex_groups = False
me_knob_m8_1_25_001.update()

# ---- objects
ob_knob_m8_1_25 = bpy.data.objects.new('knob-M8-1-25', me_knob_m8_1_25_001)

# ---- transforms, parenting, visibility, modifiers, constraints
ob_knob_m8_1_25.location = (0.0, 0.0, 0.0)
ob_knob_m8_1_25.lineart.crease_threshold = 0.0

# ---- collection membership
col_collection_1.objects.link(ob_knob_m8_1_25)

# ---- scene / render settings (as saved in the file)
scene.frame_start = 1; scene.frame_end = 250; scene.frame_set(1)
scene.render.engine = 'BLENDER_EEVEE_NEXT'
scene.render.image_settings.compression = 90
scene.render.resolution_percentage = 50
scene.render.dither_intensity = 0.0
scene.cycles.use_denoising = False
scene.cycles.samples = 10
scene.cycles.sampling_pattern = 'TABULATED_SOBOL'
scene.cycles.light_sampling_threshold = 0.0
scene.cycles.use_adaptive_sampling = False
scene.cycles.use_light_tree = False
scene.cycles.blur_glossy = 0.0
scene.cycles.volume_bounces = 1
scene.cycles.pixel_filter_type = 'GAUSSIAN'
scene.cycles.sample_clamp_indirect = 0.0
scene.view_settings.view_transform = 'Standard'
bpy.context.view_layer.update()

# ---- added for rendering (the .blend has no active camera and no usable light): camera, sun
cam_auto = bpy.data.cameras.new('AutoCamera')
cam_auto.lens = 50.0
cam_auto.sensor_width = 36.0
cam_auto.clip_end = 1000.0
ob_auto_camera = bpy.data.objects.new('AutoCamera', cam_auto)
scene.collection.objects.link(ob_auto_camera)
ob_auto_camera.location = (51.4585, -68.812, 41.1956)
ob_auto_camera.rotation_euler = (1.09748, -7.21219e-08, 0.694738)
scene.camera = ob_auto_camera
light_auto_sun = bpy.data.lights.new('AutoSun', 'SUN')
light_auto_sun.energy = 3.0
light_auto_sun.angle = 0.0523599
ob_auto_sun = bpy.data.objects.new('AutoSun', light_auto_sun)
scene.collection.objects.link(ob_auto_sun)
ob_auto_sun.rotation_euler = (0.872665, 0.174533, 0.523599)
bpy.context.view_layer.update()

